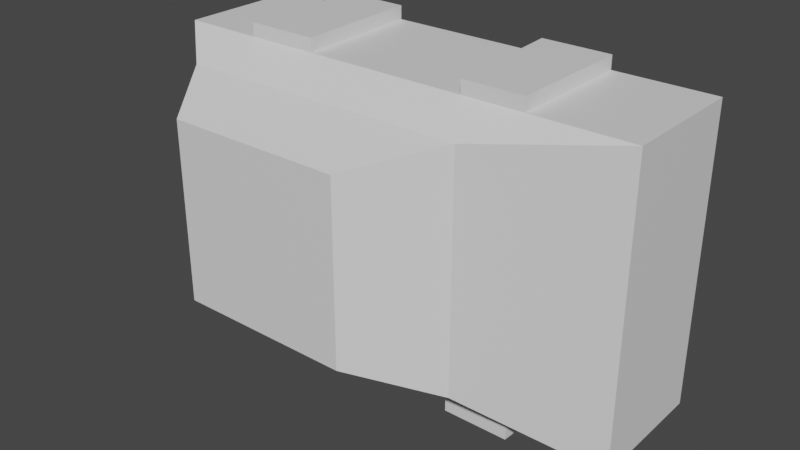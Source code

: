 # Source: models.blend  (saved by Blender 2.83.21; exported with 4.5.12 LTS)
import bpy
from mathutils import Matrix  # noqa: F401  (used for matrix-valued properties, if any)

bpy.ops.wm.read_factory_settings(use_empty=True)
scene = bpy.context.scene
scene.name = 'Scene'

# ---- collections
col_collection = bpy.data.collections.new('Collection'); scene.collection.children.link(col_collection)

# ---- materials (node trees are filled in below, after node groups)
mat_tires = bpy.data.materials.new('Tires')
mat_tires.use_transparent_shadow = False
mat_hood = bpy.data.materials.new('Hood')
mat_hood.use_transparent_shadow = False
mat_roof = bpy.data.materials.new('Roof')
mat_roof.use_transparent_shadow = False
mat_windshield = bpy.data.materials.new('Windshield')
mat_windshield.use_transparent_shadow = False
mat_rest = bpy.data.materials.new('Rest')
mat_rest.use_transparent_shadow = False

# ---- material node trees
mat_tires.use_nodes = True; mat_tires.node_tree.nodes.clear()
_N = mat_tires.node_tree.nodes; _L = mat_tires.node_tree.links
n0 = _N.new('ShaderNodeBsdfPrincipled'); n0.name = 'Principled BSDF'; n0.location = (10, 300)
n0.distribution = 'GGX'
n0.subsurface_method = 'BURLEY'
n0.inputs[3].default_value = 1.45
n0.inputs[27].default_value = (0.0, 0.0, 0.0, 1.0)
n0.inputs[28].default_value = 1.0
n1 = _N.new('ShaderNodeOutputMaterial'); n1.name = 'Material Output'; n1.location = (300, 300)
_L.new(n0.outputs[0], n1.inputs[0])
n1.is_active_output = True
mat_hood.use_nodes = True; mat_hood.node_tree.nodes.clear()
_N = mat_hood.node_tree.nodes; _L = mat_hood.node_tree.links
n0 = _N.new('ShaderNodeBsdfPrincipled'); n0.name = 'Principled BSDF'; n0.location = (10, 300)
n0.distribution = 'GGX'
n0.subsurface_method = 'BURLEY'
n0.inputs[3].default_value = 1.45
n0.inputs[27].default_value = (0.0, 0.0, 0.0, 1.0)
n0.inputs[28].default_value = 1.0
n1 = _N.new('ShaderNodeOutputMaterial'); n1.name = 'Material Output'; n1.location = (300, 300)
_L.new(n0.outputs[0], n1.inputs[0])
n1.is_active_output = True
mat_roof.use_nodes = True; mat_roof.node_tree.nodes.clear()
_N = mat_roof.node_tree.nodes; _L = mat_roof.node_tree.links
n0 = _N.new('ShaderNodeBsdfPrincipled'); n0.name = 'Principled BSDF'; n0.location = (10, 300)
n0.distribution = 'GGX'
n0.subsurface_method = 'BURLEY'
n0.inputs[3].default_value = 1.45
n0.inputs[27].default_value = (0.0, 0.0, 0.0, 1.0)
n0.inputs[28].default_value = 1.0
n1 = _N.new('ShaderNodeOutputMaterial'); n1.name = 'Material Output'; n1.location = (300, 300)
_L.new(n0.outputs[0], n1.inputs[0])
n1.is_active_output = True
mat_windshield.use_nodes = True; mat_windshield.node_tree.nodes.clear()
_N = mat_windshield.node_tree.nodes; _L = mat_windshield.node_tree.links
n0 = _N.new('ShaderNodeBsdfPrincipled'); n0.name = 'Principled BSDF'; n0.location = (10, 300)
n0.distribution = 'GGX'
n0.subsurface_method = 'BURLEY'
n0.inputs[3].default_value = 1.45
n0.inputs[27].default_value = (0.0, 0.0, 0.0, 1.0)
n0.inputs[28].default_value = 1.0
n1 = _N.new('ShaderNodeOutputMaterial'); n1.name = 'Material Output'; n1.location = (300, 300)
_L.new(n0.outputs[0], n1.inputs[0])
n1.is_active_output = True
mat_rest.use_nodes = True; mat_rest.node_tree.nodes.clear()
_N = mat_rest.node_tree.nodes; _L = mat_rest.node_tree.links
n0 = _N.new('ShaderNodeBsdfPrincipled'); n0.name = 'Principled BSDF'; n0.location = (10, 300)
n0.distribution = 'GGX'
n0.subsurface_method = 'BURLEY'
n0.inputs[3].default_value = 1.45
n0.inputs[27].default_value = (0.0, 0.0, 0.0, 1.0)
n0.inputs[28].default_value = 1.0
n1 = _N.new('ShaderNodeOutputMaterial'); n1.name = 'Material Output'; n1.location = (300, 300)
_L.new(n0.outputs[0], n1.inputs[0])
n1.is_active_output = True

# ---- world
world_world = bpy.data.worlds.new('World'); scene.world = world_world
world_world.use_nodes = True; world_world.node_tree.nodes.clear()
_N = world_world.node_tree.nodes; _L = world_world.node_tree.links
n0 = _N.new('ShaderNodeOutputWorld'); n0.name = 'World Output'; n0.location = (300, 300)
n1 = _N.new('ShaderNodeBackground'); n1.name = 'Background'; n1.location = (10, 300)
n1.inputs[0].default_value = (0.05088, 0.05088, 0.05088, 1.0)
_L.new(n1.outputs[0], n0.inputs[0])
n0.is_active_output = True
world_world.color = (0.05088, 0.05088, 0.05088)
world_world.use_sun_shadow = False
world_world.sun_shadow_jitter_overblur = 0.0

# ---- meshes
me_circle = bpy.data.meshes.new('Circle')
me_circle.from_pydata([(0.0, -4.371e-08, -1.0), (-0.1951, -4.287e-08, -0.9808), (-0.3827, -4.038e-08, -0.9239), (-0.5556, -3.634e-08, -0.8315), (-0.7071, -3.091e-08, -0.7071), (-0.8315, -2.428e-08, -0.5556), (-0.9239, -1.673e-08, -0.3827), (-0.9808, -8.528e-09, -0.1951), (-1.0, -3.3e-15, -7.55e-08), (-0.9808, 8.528e-09, 0.1951), (-0.9239, 1.673e-08, 0.3827), (-0.8315, 2.428e-08, 0.5556), (-0.7071, 3.091e-08, 0.7071), (-0.5556, 3.634e-08, 0.8315), (-0.3827, 4.038e-08, 0.9239), (-0.1951, 4.287e-08, 0.9808), (3.258e-07, 4.371e-08, 1.0), (0.1951, 4.287e-08, 0.9808), (0.3827, 4.038e-08, 0.9239), (0.5556, 3.634e-08, 0.8315), (0.7071, 3.091e-08, 0.7071), (0.8315, 2.428e-08, 0.5556), (0.9239, 1.673e-08, 0.3827), (0.9808, 8.528e-09, 0.1951), (1.0, -4.221e-14, -9.656e-07), (0.9808, -8.528e-09, -0.1951), (0.9239, -1.673e-08, -0.3827), (0.8315, -2.428e-08, -0.5556), (0.7071, -3.091e-08, -0.7071), (0.5556, -3.634e-08, -0.8315), (0.3827, -4.038e-08, -0.9239), (0.1951, -4.287e-08, -0.9808), (-3.456e-08, -3.099e-08, -0.7089), (-0.1383, -3.039e-08, -0.6953), (-0.2713, -2.863e-08, -0.655), (-0.3939, -2.577e-08, -0.5895), (-0.5013, -2.191e-08, -0.5013), (-0.5895, -1.722e-08, -0.3939), (-0.655, -1.186e-08, -0.2713), (-0.6953, -6.046e-09, -0.1383), (-0.7089, -5.965e-15, -1.365e-07), (-0.6953, 6.046e-09, 0.1383), (-0.655, 1.186e-08, 0.2713), (-0.5895, 1.722e-08, 0.3939), (-0.5013, 2.191e-08, 0.5013), (-0.3939, 2.577e-08, 0.5895), (-0.2713, 2.863e-08, 0.655), (-0.1383, 3.039e-08, 0.6953), (1.964e-07, 3.099e-08, 0.7089), (0.1383, 3.039e-08, 0.6953), (0.2713, 2.863e-08, 0.655), (0.3939, 2.577e-08, 0.5895), (0.5013, 2.191e-08, 0.5013), (0.5895, 1.722e-08, 0.3939), (0.655, 1.186e-08, 0.2713), (0.6953, 6.045e-09, 0.1383), (0.7089, -3.355e-14, -7.675e-07), (0.6953, -6.046e-09, -0.1383), (0.655, -1.186e-08, -0.2713), (0.5895, -1.722e-08, -0.3939), (0.5013, -2.191e-08, -0.5013), (0.3939, -2.577e-08, -0.5895), (0.2713, -2.863e-08, -0.655), (0.1383, -3.039e-08, -0.6953), (0.0, -0.07686, -1.0), (-0.1951, -0.07686, -0.9808), (-0.3827, -0.07686, -0.9239), (-0.5556, -0.07686, -0.8315), (-0.7071, -0.07686, -0.7071), (-0.8315, -0.07686, -0.5556), (-0.9239, -0.07686, -0.3827), (-0.9808, -0.07686, -0.1951), (-1.0, -0.07686, -7.55e-08), (-0.9808, -0.07686, 0.1951), (-0.9239, -0.07686, 0.3827), (-0.8315, -0.07686, 0.5556), (-0.7071, -0.07686, 0.7071), (-0.5556, -0.07686, 0.8315), (-0.3827, -0.07686, 0.9239), (-0.1951, -0.07686, 0.9808), (3.258e-07, -0.07686, 1.0), (0.1951, -0.07686, 0.9808), (0.3827, -0.07686, 0.9239), (0.5556, -0.07686, 0.8315), (0.7071, -0.07686, 0.7071), (0.8315, -0.07686, 0.5556), (0.9239, -0.07686, 0.3827), (0.9808, -0.07686, 0.1951), (1.0, -0.07686, -9.656e-07), (0.9808, -0.07686, -0.1951), (0.9239, -0.07686, -0.3827), (0.8315, -0.07686, -0.5556), (0.7071, -0.07686, -0.7071), (0.5556, -0.07686, -0.8315), (0.3827, -0.07686, -0.9239), (0.1951, -0.07686, -0.9808), (-3.456e-08, -0.07686, -0.7089), (-0.1383, -0.07686, -0.6953), (-0.2713, -0.07686, -0.655), (-0.3939, -0.07686, -0.5895), (-0.5013, -0.07686, -0.5013), (-0.5895, -0.07686, -0.3939), (-0.655, -0.07686, -0.2713), (-0.6953, -0.07686, -0.1383), (-0.7089, -0.07686, -1.365e-07), (-0.6953, -0.07686, 0.1383), (-0.655, -0.07686, 0.2713), (-0.5895, -0.07686, 0.3939), (-0.5013, -0.07686, 0.5013), (-0.3939, -0.07686, 0.5895), (-0.2713, -0.07686, 0.655), (-0.1383, -0.07686, 0.6953), (1.964e-07, -0.07686, 0.7089), (0.1383, -0.07686, 0.6953), (0.2713, -0.07686, 0.655), (0.3939, -0.07686, 0.5895), (0.5013, -0.07686, 0.5013), (0.5895, -0.07686, 0.3939), (0.655, -0.07686, 0.2713), (0.6953, -0.07686, 0.1383), (0.7089, -0.07686, -7.675e-07), (0.6953, -0.07686, -0.1383), (0.655, -0.07686, -0.2713), (0.5895, -0.07686, -0.3939), (0.5013, -0.07686, -0.5013), (0.3939, -0.07686, -0.5895), (0.2713, -0.07686, -0.655), (0.1383, -0.07686, -0.6953)], [], [(31, 63, 62, 30), (18, 50, 49, 17), (5, 37, 36, 4), (0, 32, 63, 31), (19, 51, 50, 18), (6, 38, 37, 5), (20, 52, 51, 19), (7, 39, 38, 6), (21, 53, 52, 20), (8, 40, 39, 7), (22, 54, 53, 21), (9, 41, 40, 8), (23, 55, 54, 22), (10, 42, 41, 9), (24, 56, 55, 23), (11, 43, 42, 10), (25, 57, 56, 24), (12, 44, 43, 11), (26, 58, 57, 25), (13, 45, 44, 12), (27, 59, 58, 26), (14, 46, 45, 13), (1, 33, 32, 0), (28, 60, 59, 27), (15, 47, 46, 14), (2, 34, 33, 1), (29, 61, 60, 28), (16, 48, 47, 15), (3, 35, 34, 2), (30, 62, 61, 29), (17, 49, 48, 16), (4, 36, 35, 3), (95, 94, 126, 127), (82, 81, 113, 114), (69, 68, 100, 101), (64, 95, 127, 96), (83, 82, 114, 115), (70, 69, 101, 102), (84, 83, 115, 116), (71, 70, 102, 103), (85, 84, 116, 117), (72, 71, 103, 104), (86, 85, 117, 118), (73, 72, 104, 105), (87, 86, 118, 119), (74, 73, 105, 106), (88, 87, 119, 120), (75, 74, 106, 107), (89, 88, 120, 121), (76, 75, 107, 108), (90, 89, 121, 122), (77, 76, 108, 109), (91, 90, 122, 123), (78, 77, 109, 110), (65, 64, 96, 97), (92, 91, 123, 124), (79, 78, 110, 111), (66, 65, 97, 98), (93, 92, 124, 125), (80, 79, 111, 112), (67, 66, 98, 99), (94, 93, 125, 126), (81, 80, 112, 113), (68, 67, 99, 100), (4, 3, 67, 68), (56, 57, 121, 120), (31, 30, 94, 95), (5, 4, 68, 69), (57, 58, 122, 121), (0, 31, 95, 64), (6, 5, 69, 70), (58, 59, 123, 122), (32, 33, 97, 96), (7, 6, 70, 71), (59, 60, 124, 123), (33, 34, 98, 97), (8, 7, 71, 72), (60, 61, 125, 124), (34, 35, 99, 98), (9, 8, 72, 73), (61, 62, 126, 125), (35, 36, 100, 99), (10, 9, 73, 74), (62, 63, 127, 126), (36, 37, 101, 100), (11, 10, 74, 75), (63, 32, 96, 127), (37, 38, 102, 101), (12, 11, 75, 76), (38, 39, 103, 102), (13, 12, 76, 77), (39, 40, 104, 103), (14, 13, 77, 78), (40, 41, 105, 104), (15, 14, 78, 79), (41, 42, 106, 105), (16, 15, 79, 80), (42, 43, 107, 106), (17, 16, 80, 81), (43, 44, 108, 107), (18, 17, 81, 82), (44, 45, 109, 108), (19, 18, 82, 83), (45, 46, 110, 109), (20, 19, 83, 84), (46, 47, 111, 110), (21, 20, 84, 85), (47, 48, 112, 111), (22, 21, 85, 86), (48, 49, 113, 112), (23, 22, 86, 87), (49, 50, 114, 113), (24, 23, 87, 88), (50, 51, 115, 114), (25, 24, 88, 89), (51, 52, 116, 115), (26, 25, 89, 90), (52, 53, 117, 116), (27, 26, 90, 91), (1, 0, 64, 65), (53, 54, 118, 117), (28, 27, 91, 92), (2, 1, 65, 66), (54, 55, 119, 118), (29, 28, 92, 93), (3, 2, 66, 67), (55, 56, 120, 119), (30, 29, 93, 94)])
_uv = me_circle.uv_layers.new(name='UVMap')
_uv.uv.foreach_set('vector', [0.0, 0.0, 0.0, 0.0, 0.0, 0.0, 0.0, 0.0, 0.0, 0.0, 0.0, 0.0, 0.0, 0.0, 0.0, 0.0, 0.0, 0.0, 0.0, 0.0, 0.0, 0.0, 0.0, 0.0, 0.0, 0.0, 0.0, 0.0, 0.0, 0.0, 0.0, 0.0, 0.0, 0.0, 0.0, 0.0, 0.0, 0.0, 0.0, 0.0, 0.0, 0.0, 0.0, 0.0, 0.0, 0.0, 0.0, 0.0, 0.0, 0.0, 0.0, 0.0, 0.0, 0.0, 0.0, 0.0, 0.0, 0.0, 0.0, 0.0, 0.0, 0.0, 0.0, 0.0, 0.0, 0.0, 0.0, 0.0, 0.0, 0.0, 0.0, 0.0, 0.0, 0.0, 0.0, 0.0, 0.0, 0.0, 0.0, 0.0, 0.0, 0.0, 0.0, 0.0, 0.0, 0.0, 0.0, 0.0, 0.0, 0.0, 0.0, 0.0, 0.0, 0.0, 0.0, 0.0, 0.0, 0.0, 0.0, 0.0, 0.0, 0.0, 0.0, 0.0, 0.0, 0.0, 0.0, 0.0, 0.0, 0.0, 0.0, 0.0, 0.0, 0.0, 0.0, 0.0, 0.0, 0.0, 0.0, 0.0, 0.0, 0.0, 0.0, 0.0, 0.0, 0.0, 0.0, 0.0, 0.0, 0.0, 0.0, 0.0, 0.0, 0.0, 0.0, 0.0, 0.0, 0.0, 0.0, 0.0, 0.0, 0.0, 0.0, 0.0, 0.0, 0.0, 0.0, 0.0, 0.0, 0.0, 0.0, 0.0, 0.0, 0.0, 0.0, 0.0, 0.0, 0.0, 0.0, 0.0, 0.0, 0.0, 0.0, 0.0, 0.0, 0.0, 0.0, 0.0, 0.0, 0.0, 0.0, 0.0, 0.0, 0.0, 0.0, 0.0, 0.0, 0.0, 0.0, 0.0, 0.0, 0.0, 0.0, 0.0, 0.0, 0.0, 0.0, 0.0, 0.0, 0.0, 0.0, 0.0, 0.0, 0.0, 0.0, 0.0, 0.0, 0.0, 0.0, 0.0, 0.0, 0.0, 0.0, 0.0, 0.0, 0.0, 0.0, 0.0, 0.0, 0.0, 0.0, 0.0, 0.0, 0.0, 0.0, 0.0, 0.0, 0.0, 0.0, 0.0, 0.0, 0.0, 0.0, 0.0, 0.0, 0.0, 0.0, 0.0, 0.0, 0.0, 0.0, 0.0, 0.0, 0.0, 0.0, 0.0, 0.0, 0.0, 0.0, 0.0, 0.0, 0.0, 0.0, 0.0, 0.0, 0.0, 0.0, 0.0, 0.0, 0.0, 0.0, 0.0, 0.0, 0.0, 0.0, 0.0, 0.0, 0.0, 0.0, 0.0, 0.0, 0.0, 0.0, 0.0, 0.0, 0.0, 0.0, 0.0, 0.0, 0.0, 0.0, 0.0, 0.0, 0.0, 0.0, 0.0, 0.0, 0.0, 0.0, 0.0, 0.0, 0.0, 0.0, 0.0, 0.0, 0.0, 0.0, 0.0, 0.0, 0.0, 0.0, 0.0, 0.0, 0.0, 0.0, 0.0, 0.0, 0.0, 0.0, 0.0, 0.0, 0.0, 0.0, 0.0, 0.0, 0.0, 0.0, 0.0, 0.0, 0.0, 0.0, 0.0, 0.0, 0.0, 0.0, 0.0, 0.0, 0.0, 0.0, 0.0, 0.0, 0.0, 0.0, 0.0, 0.0, 0.0, 0.0, 0.0, 0.0, 0.0, 0.0, 0.0, 0.0, 0.0, 0.0, 0.0, 0.0, 0.0, 0.0, 0.0, 0.0, 0.0, 0.0, 0.0, 0.0, 0.0, 0.0, 0.0, 0.0, 0.0, 0.0, 0.0, 0.0, 0.0, 0.0, 0.0, 0.0, 0.0, 0.0, 0.0, 0.0, 0.0, 0.0, 0.0, 0.0, 0.0, 0.0, 0.0, 0.0, 0.0, 0.0, 0.0, 0.0, 0.0, 0.0, 0.0, 0.0, 0.0, 0.0, 0.0, 0.0, 0.0, 0.0, 0.0, 0.0, 0.0, 0.0, 0.0, 0.0, 0.0, 0.0, 0.0, 0.0, 0.0, 0.0, 0.0, 0.0, 0.0, 0.0, 0.0, 0.0, 0.0, 0.0, 0.0, 0.0, 0.0, 0.0, 0.0, 0.0, 0.0, 0.0, 0.0, 0.0, 0.0, 0.0, 0.0, 0.0, 0.0, 0.0, 0.0, 0.0, 0.0, 0.0, 0.0, 0.0, 0.0, 0.0, 0.0, 0.0, 0.0, 0.0, 0.0, 0.0, 0.0, 0.0, 0.0, 0.0, 0.0, 0.0, 0.0, 0.0, 0.0, 0.0, 0.0, 0.0, 0.0, 0.0, 0.0, 0.0, 0.0, 0.0, 0.0, 0.0, 0.0, 0.0, 0.0, 0.0, 0.0, 0.0, 0.0, 0.0, 0.0, 0.0, 0.0, 0.0, 0.0, 0.0, 0.0, 0.0, 0.0, 0.0, 0.0, 0.0, 0.0, 0.0, 0.0, 0.0, 0.0, 0.0, 0.0, 0.0, 0.0, 0.0, 0.0, 0.0, 0.0, 0.0, 0.0, 0.0, 0.0, 0.0, 0.0, 0.0, 0.0, 0.0, 0.0, 0.0, 0.0, 0.0, 0.0, 0.0, 0.0, 0.0, 0.0, 0.0, 0.0, 0.0, 0.0, 0.0, 0.0, 0.0, 0.0, 0.0, 0.0, 0.0, 0.0, 0.0, 0.0, 0.0, 0.0, 0.0, 0.0, 0.0, 0.0, 0.0, 0.0, 0.0, 0.0, 0.0, 0.0, 0.0, 0.0, 0.0, 0.0, 0.0, 0.0, 0.0, 0.0, 0.0, 0.0, 0.0, 0.0, 0.0, 0.0, 0.0, 0.0, 0.0, 0.0, 0.0, 0.0, 0.0, 0.0, 0.0, 0.0, 0.0, 0.0, 0.0, 0.0, 0.0, 0.0, 0.0, 0.0, 0.0, 0.0, 0.0, 0.0, 0.0, 0.0, 0.0, 0.0, 0.0, 0.0, 0.0, 0.0, 0.0, 0.0, 0.0, 0.0, 0.0, 0.0, 0.0, 0.0, 0.0, 0.0, 0.0, 0.0, 0.0, 0.0, 0.0, 0.0, 0.0, 0.0, 0.0, 0.0, 0.0, 0.0, 0.0, 0.0, 0.0, 0.0, 0.0, 0.0, 0.0, 0.0, 0.0, 0.0, 0.0, 0.0, 0.0, 0.0, 0.0, 0.0, 0.0, 0.0, 0.0, 0.0, 0.0, 0.0, 0.0, 0.0, 0.0, 0.0, 0.0, 0.0, 0.0, 0.0, 0.0, 0.0, 0.0, 0.0, 0.0, 0.0, 0.0, 0.0, 0.0, 0.0, 0.0, 0.0, 0.0, 0.0, 0.0, 0.0, 0.0, 0.0, 0.0, 0.0, 0.0, 0.0, 0.0, 0.0, 0.0, 0.0, 0.0, 0.0, 0.0, 0.0, 0.0, 0.0, 0.0, 0.0, 0.0, 0.0, 0.0, 0.0, 0.0, 0.0, 0.0, 0.0, 0.0, 0.0, 0.0, 0.0, 0.0, 0.0, 0.0, 0.0, 0.0, 0.0, 0.0, 0.0, 0.0, 0.0, 0.0, 0.0, 0.0, 0.0, 0.0, 0.0, 0.0, 0.0, 0.0, 0.0, 0.0, 0.0, 0.0, 0.0, 0.0, 0.0, 0.0, 0.0, 0.0, 0.0, 0.0, 0.0, 0.0, 0.0, 0.0, 0.0, 0.0, 0.0, 0.0, 0.0, 0.0, 0.0, 0.0, 0.0, 0.0, 0.0, 0.0, 0.0, 0.0, 0.0, 0.0, 0.0, 0.0, 0.0, 0.0, 0.0, 0.0, 0.0, 0.0, 0.0, 0.0, 0.0, 0.0, 0.0, 0.0, 0.0, 0.0, 0.0, 0.0, 0.0, 0.0, 0.0, 0.0, 0.0, 0.0, 0.0, 0.0, 0.0, 0.0, 0.0, 0.0, 0.0, 0.0, 0.0, 0.0, 0.0, 0.0, 0.0, 0.0, 0.0, 0.0, 0.0, 0.0, 0.0, 0.0, 0.0, 0.0, 0.0, 0.0, 0.0, 0.0, 0.0, 0.0, 0.0, 0.0, 0.0, 0.0, 0.0, 0.0, 0.0, 0.0, 0.0, 0.0, 0.0, 0.0, 0.0, 0.0, 0.0, 0.0, 0.0, 0.0, 0.0, 0.0, 0.0, 0.0, 0.0, 0.0, 0.0, 0.0, 0.0, 0.0, 0.0, 0.0, 0.0, 0.0, 0.0, 0.0, 0.0, 0.0, 0.0, 0.0, 0.0, 0.0, 0.0, 0.0, 0.0, 0.0, 0.0, 0.0, 0.0, 0.0, 0.0, 0.0, 0.0, 0.0, 0.0, 0.0, 0.0, 0.0, 0.0, 0.0, 0.0, 0.0, 0.0, 0.0, 0.0, 0.0, 0.0, 0.0, 0.0, 0.0, 0.0, 0.0, 0.0, 0.0, 0.0, 0.0, 0.0, 0.0, 0.0, 0.0, 0.0, 0.0, 0.0, 0.0, 0.0, 0.0, 0.0, 0.0, 0.0, 0.0, 0.0, 0.0, 0.0, 0.0, 0.0, 0.0, 0.0, 0.0, 0.0, 0.0, 0.0, 0.0, 0.0, 0.0, 0.0, 0.0, 0.0, 0.0, 0.0, 0.0, 0.0, 0.0, 0.0, 0.0, 0.0, 0.0, 0.0, 0.0, 0.0, 0.0, 0.0, 0.0, 0.0, 0.0, 0.0, 0.0, 0.0, 0.0, 0.0, 0.0, 0.0, 0.0, 0.0, 0.0, 0.0, 0.0, 0.0, 0.0, 0.0, 0.0, 0.0, 0.0, 0.0, 0.0, 0.0, 0.0, 0.0, 0.0, 0.0, 0.0, 0.0, 0.0, 0.0, 0.0, 0.0, 0.0, 0.0, 0.0, 0.0, 0.0, 0.0, 0.0, 0.0, 0.0, 0.0, 0.0, 0.0, 0.0, 0.0, 0.0, 0.0, 0.0, 0.0, 0.0, 0.0, 0.0, 0.0, 0.0, 0.0, 0.0, 0.0, 0.0, 0.0, 0.0, 0.0, 0.0, 0.0, 0.0, 0.0, 0.0, 0.0, 0.0, 0.0, 0.0, 0.0, 0.0, 0.0, 0.0, 0.0, 0.0, 0.0, 0.0, 0.0, 0.0, 0.0, 0.0, 0.0, 0.0, 0.0, 0.0, 0.0, 0.0, 0.0, 0.0, 0.0, 0.0, 0.0, 0.0, 0.0, 0.0, 0.0, 0.0, 0.0, 0.0, 0.0, 0.0, 0.0, 0.0, 0.0, 0.0, 0.0, 0.0, 0.0, 0.0, 0.0, 0.0, 0.0, 0.0, 0.0, 0.0, 0.0, 0.0, 0.0, 0.0, 0.0, 0.0, 0.0, 0.0, 0.0, 0.0, 0.0])
me_circle.use_remesh_fix_poles = True
me_circle.use_remesh_preserve_attributes = False
me_circle.use_mirror_vertex_groups = False
me_circle.update()
me_cube = bpy.data.meshes.new('Cube')
me_cube.from_pydata([(2.245, -0.1849, 1.0), (2.245, -0.1849, -1.0), (-1.0, -0.1849, 1.0), (-1.0, -0.1849, -1.0), (0.7573, -0.8026, 0.6298), (0.7573, -0.8026, -0.6298), (-0.4967, -0.8026, 0.6298), (-0.4967, -0.8026, -0.6298), (2.245, -0.1849, -1.0), (-1.0, -0.1849, -1.0), (2.245, 0.683, -1.0), (2.245, 0.683, 1.0), (2.245, -0.1849, -1.0), (-1.0, 0.683, -1.0), (-1.0, -0.1849, -1.0), (-1.0, 0.683, 1.0), (1.271, -0.3902, -0.8149), (1.271, -0.3902, 0.8149), (1.094, -0.1849, -1.0), (1.55, -0.1849, -1.0), (1.092, 0.683, -1.0), (1.587, 0.683, -1.0), (1.094, -0.1849, -1.106), (1.55, -0.1849, -1.106), (1.092, 0.683, -1.106), (1.587, 0.683, -1.106), (0.04707, -0.1849, -1.0), (-0.4765, -0.1849, -1.0), (-0.467, 0.683, -1.0), (0.03405, 0.683, -1.0), (0.03936, -0.1849, 1.0), (-0.4505, -0.1849, 1.0), (1.565, -0.1849, 1.0), (1.148, -0.1849, 1.0), (1.092, 0.683, 1.0), (0.0145, 0.683, 1.0), (1.565, 0.683, 1.0), (-0.4508, 0.683, 1.0), (0.04707, -0.1849, -1.099), (-0.4765, -0.1849, -1.099), (-0.467, 0.683, -1.099), (0.03405, 0.683, -1.099), (-0.4505, -0.1849, 1.092), (0.03936, -0.1849, 1.092), (1.148, -0.1849, 1.092), (1.565, -0.1849, 1.092), (1.565, 0.683, 1.092), (1.092, 0.683, 1.092), (0.0145, 0.683, 1.092), (-0.4508, 0.683, 1.092), (-0.7483, -0.3912, -0.8149), (-0.7483, -0.4085, 0.8149)], [], [(0, 12, 10, 11), (16, 17, 4, 5), (7, 5, 4, 6), (17, 51, 6, 4), (50, 16, 5, 7), (51, 50, 7, 6), (1, 3, 9, 8), (19, 18, 22, 23), (10, 21, 20, 29, 28, 13, 15, 37, 35, 34, 36, 11), (8, 9, 14, 27, 26, 18, 19, 12), (13, 14, 2, 15), (12, 0, 17, 16), (10, 12, 19, 21), (23, 22, 24, 25), (21, 19, 23, 25), (20, 21, 25, 24), (18, 20, 24, 22), (28, 29, 41, 40), (29, 20, 18, 26), (27, 14, 13, 28), (38, 39, 40, 41), (26, 27, 39, 38), (27, 28, 40, 39), (29, 26, 38, 41), (32, 36, 46, 45), (30, 35, 48, 43), (37, 15, 2, 31), (30, 33, 34, 35), (11, 36, 32, 0), (44, 45, 46, 47), (42, 43, 48, 49), (36, 34, 47, 46), (33, 32, 45, 44), (31, 30, 43, 42), (37, 31, 42, 49), (34, 33, 44, 47), (35, 37, 49, 48), (3, 1, 16, 50), (2, 3, 50, 51), (0, 32, 33, 30, 31, 2, 51, 17)])
me_cube.polygons.foreach_set('material_index', [4, 3, 2, 4, 4, 3, 0, 0, 4, 0, 4, 1, 4, 0, 0, 0, 0, 0, 4, 4, 0, 0, 0, 0, 0, 0, 4, 4, 4, 0, 0, 0, 0, 0, 0, 0, 0, 4, 4, 4])
_uv = me_cube.uv_layers.new(name='UVMap')
_uv.uv.foreach_set('vector', [0.0, 0.0, 0.625, 0.25, 0.375, 0.25, 0.0, 0.0, 0.625, 0.25, 0.625, 1.0, 0.875, 0.75, 0.625, 0.25, 0.625, 0.5, 0.875, 0.5, 0.875, 0.75, 0.625, 0.75, 0.625, 1.0, 0.625, 0.75, 0.625, 0.75, 0.625, 1.0, 0.625, 0.5, 0.625, 0.25, 0.625, 0.25, 0.625, 0.5, 0.625, 0.75, 0.625, 0.5, 0.625, 0.5, 0.625, 0.75, 0.625, 0.25, 0.625, 0.5, 0.625, 0.5, 0.625, 0.25, 0.625, 0.3125, 0.625, 0.375, 0.625, 0.375, 0.625, 0.3125, 0.375, 0.25, 0.375, 0.3125, 0.375, 0.375, 0.375, 0.4062, 0.375, 0.4375, 0.375, 0.5, 0.375, 0.75, 0.375, 0.7812, 0.375, 0.8125, 0.375, 0.875, 0.375, 0.9375, 0.375, 1.0, 0.625, 0.25, 0.625, 0.5, 0.625, 0.5, 0.625, 0.4688, 0.625, 0.4375, 0.625, 0.375, 0.625, 0.3125, 0.625, 0.25, 0.375, 0.5, 0.625, 0.5, 0.0, 0.0, 0.375, 0.75, 0.625, 0.25, 0.625, 1.0, 0.625, 1.0, 0.625, 0.25, 0.375, 0.25, 0.625, 0.25, 0.625, 0.3125, 0.375, 0.3125, 0.625, 0.3125, 0.625, 0.375, 0.375, 0.375, 0.375, 0.3125, 0.375, 0.3125, 0.625, 0.3125, 0.625, 0.3125, 0.375, 0.3125, 0.375, 0.375, 0.375, 0.3125, 0.375, 0.3125, 0.375, 0.375, 0.0, 0.0, 0.0, 0.0, 0.0, 0.0, 0.0, 0.0, 0.375, 0.4375, 0.375, 0.4062, 0.375, 0.4062, 0.375, 0.4375, 0.375, 0.4062, 0.0, 0.0, 0.625, 0.375, 0.625, 0.4375, 0.625, 0.4688, 0.625, 0.5, 0.375, 0.5, 0.375, 0.4375, 0.625, 0.4375, 0.625, 0.4688, 0.375, 0.4375, 0.375, 0.4062, 0.625, 0.4375, 0.625, 0.4688, 0.625, 0.4688, 0.625, 0.4375, 0.625, 0.4688, 0.375, 0.4375, 0.375, 0.4375, 0.625, 0.4688, 0.375, 0.4062, 0.625, 0.4375, 0.625, 0.4375, 0.375, 0.4062, 0.625, 0.9375, 0.375, 0.9375, 0.375, 0.9375, 0.625, 0.9375, 0.625, 0.875, 0.375, 0.8125, 0.375, 0.8125, 0.625, 0.875, 0.375, 0.7812, 0.375, 0.75, 0.625, 0.75, 0.625, 0.8125, 0.625, 0.875, 0.625, 0.9062, 0.375, 0.875, 0.375, 0.8125, 0.375, 1.0, 0.375, 0.9375, 0.625, 0.9375, 0.625, 1.0, 0.625, 0.9062, 0.625, 0.9375, 0.375, 0.9375, 0.375, 0.875, 0.625, 0.8125, 0.625, 0.875, 0.375, 0.8125, 0.375, 0.7812, 0.375, 0.9375, 0.375, 0.875, 0.375, 0.875, 0.375, 0.9375, 0.625, 0.9062, 0.625, 0.9375, 0.625, 0.9375, 0.625, 0.9062, 0.625, 0.8125, 0.625, 0.875, 0.625, 0.875, 0.625, 0.8125, 0.375, 0.7812, 0.625, 0.8125, 0.625, 0.8125, 0.375, 0.7812, 0.375, 0.875, 0.625, 0.9062, 0.625, 0.9062, 0.375, 0.875, 0.375, 0.8125, 0.375, 0.7812, 0.375, 0.7812, 0.375, 0.8125, 0.625, 0.5, 0.625, 0.25, 0.625, 0.25, 0.625, 0.5, 0.625, 0.75, 0.625, 0.5, 0.625, 0.5, 0.625, 0.75, 0.625, 1.0, 0.625, 0.9375, 0.625, 0.9062, 0.625, 0.875, 0.625, 0.8125, 0.625, 0.75, 0.625, 0.75, 0.625, 1.0])
me_cube.materials.append(mat_tires)
me_cube.materials.append(mat_hood)
me_cube.materials.append(mat_roof)
me_cube.materials.append(mat_windshield)
me_cube.materials.append(mat_rest)
me_cube.use_remesh_fix_poles = True
me_cube.use_remesh_preserve_attributes = False
me_cube.use_mirror_vertex_groups = False
me_cube.update()

# ---- objects
ob_circle = bpy.data.objects.new('Circle', me_circle)
ob_cube = bpy.data.objects.new('Cube', me_cube)

# ---- transforms, parenting, visibility, modifiers, constraints
ob_circle.location = (0.0, 0.0, 0.0)
ob_circle.lineart.crease_threshold = 0.0
ob_cube.location = (0.0, 0.0, 0.0)
ob_cube.lineart.crease_threshold = 0.0

# ---- collection membership
col_collection.objects.link(ob_circle)
col_collection.objects.link(ob_cube)

# ---- scene / render settings (as saved in the file)
scene.frame_start = 1; scene.frame_end = 250; scene.frame_set(1)
scene.render.engine = 'BLENDER_EEVEE_NEXT'
scene.cycles.use_denoising = False
scene.cycles.samples = 128
scene.cycles.sampling_pattern = 'TABULATED_SOBOL'
scene.cycles.use_adaptive_sampling = False
scene.cycles.use_light_tree = False
scene.view_settings.view_transform = 'Filmic'
bpy.context.view_layer.update()

# ---- added for rendering (the .blend has no active camera and no usable light): camera, sun
cam_auto = bpy.data.cameras.new('AutoCamera')
cam_auto.lens = 50.0
cam_auto.sensor_width = 36.0
cam_auto.clip_end = 1000.0
ob_auto_camera = bpy.data.objects.new('AutoCamera', cam_auto)
scene.collection.objects.link(ob_auto_camera)
ob_auto_camera.location = (4.50059, -4.71357, 3.0954)
ob_auto_camera.rotation_euler = (1.09748, -7.21219e-08, 0.694738)
scene.camera = ob_auto_camera
light_auto_sun = bpy.data.lights.new('AutoSun', 'SUN')
light_auto_sun.energy = 3.0
light_auto_sun.angle = 0.0523599
ob_auto_sun = bpy.data.objects.new('AutoSun', light_auto_sun)
scene.collection.objects.link(ob_auto_sun)
ob_auto_sun.rotation_euler = (0.872665, 0.174533, 0.523599)
bpy.context.view_layer.update()

